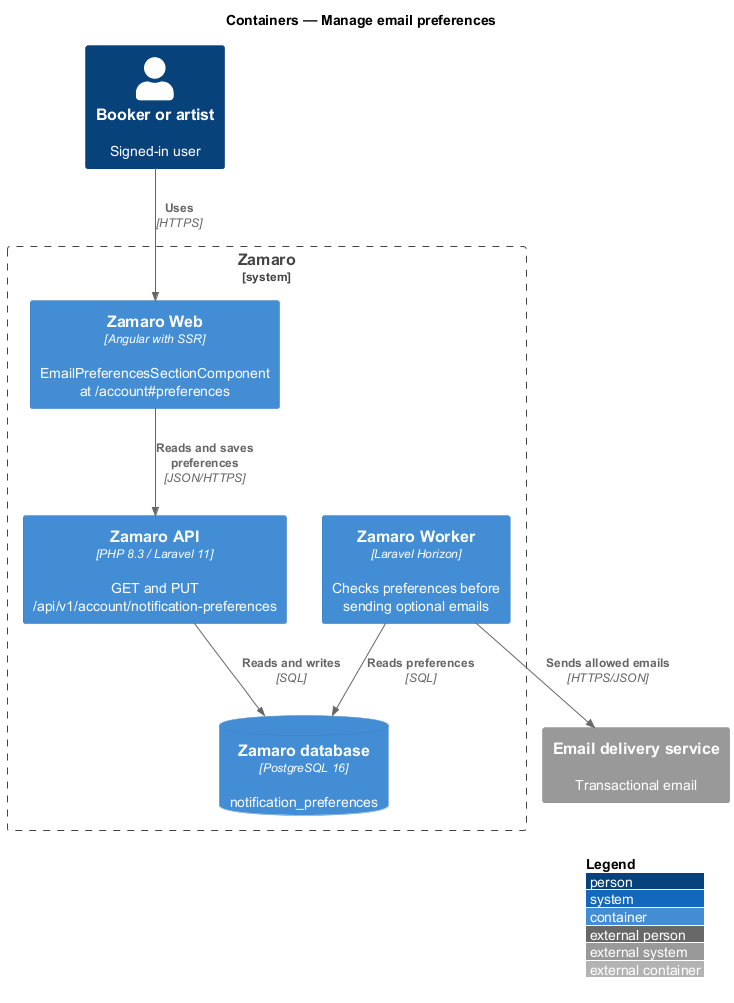

The diagram above was rendered by PlantUML. Its source (embedded in the PNG):
@startuml
!include <C4/C4_Container>
LAYOUT_WITH_LEGEND()
title Containers — Manage email preferences

Person(user, "Booker or artist", "Signed-in user")
System_Ext(email, "Email delivery service", "Transactional email")
System_Boundary(zamaro, "Zamaro") {
  Container(web, "Zamaro Web", "Angular with SSR", "EmailPreferencesSectionComponent at /account#preferences")
  Container(api, "Zamaro API", "PHP 8.3 / Laravel 11", "GET and PUT /api/v1/account/notification-preferences")
  Container(worker, "Zamaro Worker", "Laravel Horizon", "Checks preferences before sending optional emails")
  ContainerDb(db, "Zamaro database", "PostgreSQL 16", "notification_preferences")
}
Rel(user, web, "Uses", "HTTPS")
Rel(web, api, "Reads and saves preferences", "JSON/HTTPS")
Rel(api, db, "Reads and writes", "SQL")
Rel(worker, db, "Reads preferences", "SQL")
Rel(worker, email, "Sends allowed emails", "HTTPS/JSON")
@enduml